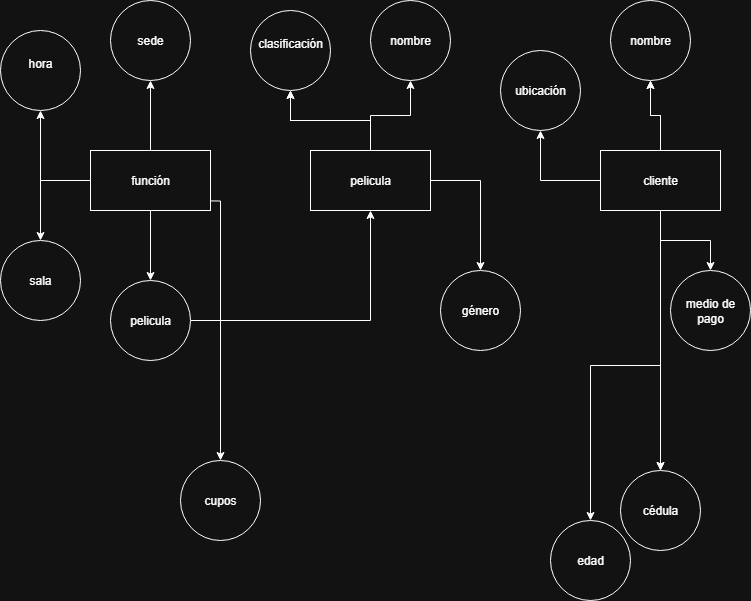

The diagram above was exported from draw.io. Its source (the exported page's mxGraphModel, read from the mxfile embedded in the PNG):
<mxGraphModel dx="1426" dy="783" grid="1" gridSize="10" guides="1" tooltips="1" connect="1" arrows="1" fold="1" page="1" pageScale="1" pageWidth="827" pageHeight="1169" math="0" shadow="0">
  <root>
    <mxCell id="0" />
    <mxCell id="1" parent="0" />
    <mxCell id="peaNorzhWxKzyu96Emqx-24" value="" style="edgeStyle=orthogonalEdgeStyle;rounded=0;orthogonalLoop=1;jettySize=auto;html=1;" parent="1" source="peaNorzhWxKzyu96Emqx-1" target="peaNorzhWxKzyu96Emqx-23" edge="1">
      <mxGeometry relative="1" as="geometry" />
    </mxCell>
    <mxCell id="peaNorzhWxKzyu96Emqx-26" value="" style="edgeStyle=orthogonalEdgeStyle;rounded=0;orthogonalLoop=1;jettySize=auto;html=1;" parent="1" source="peaNorzhWxKzyu96Emqx-1" target="peaNorzhWxKzyu96Emqx-25" edge="1">
      <mxGeometry relative="1" as="geometry" />
    </mxCell>
    <mxCell id="peaNorzhWxKzyu96Emqx-27" value="" style="edgeStyle=orthogonalEdgeStyle;rounded=0;orthogonalLoop=1;jettySize=auto;html=1;" parent="1" source="peaNorzhWxKzyu96Emqx-1" target="peaNorzhWxKzyu96Emqx-25" edge="1">
      <mxGeometry relative="1" as="geometry" />
    </mxCell>
    <mxCell id="peaNorzhWxKzyu96Emqx-29" value="" style="edgeStyle=orthogonalEdgeStyle;rounded=0;orthogonalLoop=1;jettySize=auto;html=1;" parent="1" source="peaNorzhWxKzyu96Emqx-1" target="peaNorzhWxKzyu96Emqx-28" edge="1">
      <mxGeometry relative="1" as="geometry" />
    </mxCell>
    <mxCell id="peaNorzhWxKzyu96Emqx-31" value="" style="edgeStyle=orthogonalEdgeStyle;rounded=0;orthogonalLoop=1;jettySize=auto;html=1;" parent="1" source="peaNorzhWxKzyu96Emqx-1" target="peaNorzhWxKzyu96Emqx-30" edge="1">
      <mxGeometry relative="1" as="geometry" />
    </mxCell>
    <mxCell id="peaNorzhWxKzyu96Emqx-32" value="" style="edgeStyle=orthogonalEdgeStyle;rounded=0;orthogonalLoop=1;jettySize=auto;html=1;" parent="1" source="peaNorzhWxKzyu96Emqx-1" target="peaNorzhWxKzyu96Emqx-23" edge="1">
      <mxGeometry relative="1" as="geometry" />
    </mxCell>
    <mxCell id="peaNorzhWxKzyu96Emqx-34" value="" style="edgeStyle=orthogonalEdgeStyle;rounded=0;orthogonalLoop=1;jettySize=auto;html=1;" parent="1" source="peaNorzhWxKzyu96Emqx-1" target="peaNorzhWxKzyu96Emqx-33" edge="1">
      <mxGeometry relative="1" as="geometry" />
    </mxCell>
    <mxCell id="peaNorzhWxKzyu96Emqx-1" value="cliente" style="rounded=0;whiteSpace=wrap;html=1;" parent="1" vertex="1">
      <mxGeometry x="640" y="250" width="120" height="60" as="geometry" />
    </mxCell>
    <mxCell id="peaNorzhWxKzyu96Emqx-14" value="" style="edgeStyle=orthogonalEdgeStyle;rounded=0;orthogonalLoop=1;jettySize=auto;html=1;" parent="1" source="peaNorzhWxKzyu96Emqx-2" target="peaNorzhWxKzyu96Emqx-13" edge="1">
      <mxGeometry relative="1" as="geometry" />
    </mxCell>
    <mxCell id="peaNorzhWxKzyu96Emqx-15" value="" style="edgeStyle=orthogonalEdgeStyle;rounded=0;orthogonalLoop=1;jettySize=auto;html=1;" parent="1" source="peaNorzhWxKzyu96Emqx-2" target="peaNorzhWxKzyu96Emqx-13" edge="1">
      <mxGeometry relative="1" as="geometry" />
    </mxCell>
    <mxCell id="peaNorzhWxKzyu96Emqx-17" value="" style="edgeStyle=orthogonalEdgeStyle;rounded=0;orthogonalLoop=1;jettySize=auto;html=1;" parent="1" source="peaNorzhWxKzyu96Emqx-2" target="peaNorzhWxKzyu96Emqx-16" edge="1">
      <mxGeometry relative="1" as="geometry" />
    </mxCell>
    <mxCell id="peaNorzhWxKzyu96Emqx-19" value="" style="edgeStyle=orthogonalEdgeStyle;rounded=0;orthogonalLoop=1;jettySize=auto;html=1;" parent="1" source="peaNorzhWxKzyu96Emqx-2" target="peaNorzhWxKzyu96Emqx-18" edge="1">
      <mxGeometry relative="1" as="geometry" />
    </mxCell>
    <mxCell id="peaNorzhWxKzyu96Emqx-2" value="pelicula" style="rounded=0;whiteSpace=wrap;html=1;" parent="1" vertex="1">
      <mxGeometry x="350" y="250" width="120" height="60" as="geometry" />
    </mxCell>
    <mxCell id="peaNorzhWxKzyu96Emqx-5" value="" style="edgeStyle=orthogonalEdgeStyle;rounded=0;orthogonalLoop=1;jettySize=auto;html=1;" parent="1" source="peaNorzhWxKzyu96Emqx-3" target="peaNorzhWxKzyu96Emqx-4" edge="1">
      <mxGeometry relative="1" as="geometry" />
    </mxCell>
    <mxCell id="peaNorzhWxKzyu96Emqx-7" value="" style="edgeStyle=orthogonalEdgeStyle;rounded=0;orthogonalLoop=1;jettySize=auto;html=1;" parent="1" source="peaNorzhWxKzyu96Emqx-3" target="peaNorzhWxKzyu96Emqx-6" edge="1">
      <mxGeometry relative="1" as="geometry" />
    </mxCell>
    <mxCell id="peaNorzhWxKzyu96Emqx-9" value="" style="edgeStyle=orthogonalEdgeStyle;rounded=0;orthogonalLoop=1;jettySize=auto;html=1;" parent="1" source="peaNorzhWxKzyu96Emqx-3" target="peaNorzhWxKzyu96Emqx-8" edge="1">
      <mxGeometry relative="1" as="geometry" />
    </mxCell>
    <mxCell id="peaNorzhWxKzyu96Emqx-11" value="" style="edgeStyle=orthogonalEdgeStyle;rounded=0;orthogonalLoop=1;jettySize=auto;html=1;" parent="1" source="peaNorzhWxKzyu96Emqx-3" target="peaNorzhWxKzyu96Emqx-10" edge="1">
      <mxGeometry relative="1" as="geometry" />
    </mxCell>
    <mxCell id="peaNorzhWxKzyu96Emqx-22" value="" style="edgeStyle=orthogonalEdgeStyle;rounded=0;orthogonalLoop=1;jettySize=auto;html=1;" parent="1" target="peaNorzhWxKzyu96Emqx-21" edge="1">
      <mxGeometry relative="1" as="geometry">
        <mxPoint x="210" y="300" as="sourcePoint" />
      </mxGeometry>
    </mxCell>
    <mxCell id="peaNorzhWxKzyu96Emqx-3" value="función" style="rounded=0;whiteSpace=wrap;html=1;" parent="1" vertex="1">
      <mxGeometry x="130" y="250" width="120" height="60" as="geometry" />
    </mxCell>
    <mxCell id="peaNorzhWxKzyu96Emqx-4" value="sala" style="ellipse;whiteSpace=wrap;html=1;rounded=0;" parent="1" vertex="1">
      <mxGeometry x="40" y="340" width="80" height="80" as="geometry" />
    </mxCell>
    <mxCell id="peaNorzhWxKzyu96Emqx-6" value="hora&lt;div&gt;&lt;br&gt;&lt;/div&gt;" style="ellipse;whiteSpace=wrap;html=1;rounded=0;" parent="1" vertex="1">
      <mxGeometry x="40" y="130" width="80" height="80" as="geometry" />
    </mxCell>
    <mxCell id="peaNorzhWxKzyu96Emqx-8" value="sede" style="ellipse;whiteSpace=wrap;html=1;rounded=0;" parent="1" vertex="1">
      <mxGeometry x="150" y="100" width="80" height="80" as="geometry" />
    </mxCell>
    <mxCell id="peaNorzhWxKzyu96Emqx-12" style="edgeStyle=orthogonalEdgeStyle;rounded=0;orthogonalLoop=1;jettySize=auto;html=1;entryX=0.5;entryY=1;entryDx=0;entryDy=0;" parent="1" source="peaNorzhWxKzyu96Emqx-10" target="peaNorzhWxKzyu96Emqx-2" edge="1">
      <mxGeometry relative="1" as="geometry" />
    </mxCell>
    <mxCell id="peaNorzhWxKzyu96Emqx-10" value="pelicula" style="ellipse;whiteSpace=wrap;html=1;rounded=0;" parent="1" vertex="1">
      <mxGeometry x="150" y="380" width="80" height="80" as="geometry" />
    </mxCell>
    <mxCell id="peaNorzhWxKzyu96Emqx-13" value="clasificación&lt;div&gt;&lt;br&gt;&lt;/div&gt;" style="ellipse;whiteSpace=wrap;html=1;rounded=0;" parent="1" vertex="1">
      <mxGeometry x="290" y="110" width="80" height="80" as="geometry" />
    </mxCell>
    <mxCell id="peaNorzhWxKzyu96Emqx-16" value="nombre" style="ellipse;whiteSpace=wrap;html=1;rounded=0;" parent="1" vertex="1">
      <mxGeometry x="410" y="100" width="80" height="80" as="geometry" />
    </mxCell>
    <mxCell id="peaNorzhWxKzyu96Emqx-18" value="género" style="ellipse;whiteSpace=wrap;html=1;rounded=0;" parent="1" vertex="1">
      <mxGeometry x="480" y="370" width="80" height="80" as="geometry" />
    </mxCell>
    <mxCell id="peaNorzhWxKzyu96Emqx-21" value="cupos" style="ellipse;whiteSpace=wrap;html=1;rounded=0;" parent="1" vertex="1">
      <mxGeometry x="220" y="560" width="80" height="80" as="geometry" />
    </mxCell>
    <mxCell id="peaNorzhWxKzyu96Emqx-23" value="nombre" style="ellipse;whiteSpace=wrap;html=1;rounded=0;" parent="1" vertex="1">
      <mxGeometry x="650" y="100" width="80" height="80" as="geometry" />
    </mxCell>
    <mxCell id="peaNorzhWxKzyu96Emqx-25" value="cédula" style="ellipse;whiteSpace=wrap;html=1;rounded=0;" parent="1" vertex="1">
      <mxGeometry x="660" y="570" width="80" height="80" as="geometry" />
    </mxCell>
    <mxCell id="peaNorzhWxKzyu96Emqx-28" value="edad" style="ellipse;whiteSpace=wrap;html=1;rounded=0;" parent="1" vertex="1">
      <mxGeometry x="590" y="620" width="80" height="80" as="geometry" />
    </mxCell>
    <mxCell id="peaNorzhWxKzyu96Emqx-30" value="medio de pago" style="ellipse;whiteSpace=wrap;html=1;rounded=0;" parent="1" vertex="1">
      <mxGeometry x="710" y="370" width="80" height="80" as="geometry" />
    </mxCell>
    <mxCell id="peaNorzhWxKzyu96Emqx-33" value="ubicación" style="ellipse;whiteSpace=wrap;html=1;rounded=0;" parent="1" vertex="1">
      <mxGeometry x="540" y="150" width="80" height="80" as="geometry" />
    </mxCell>
  </root>
</mxGraphModel>